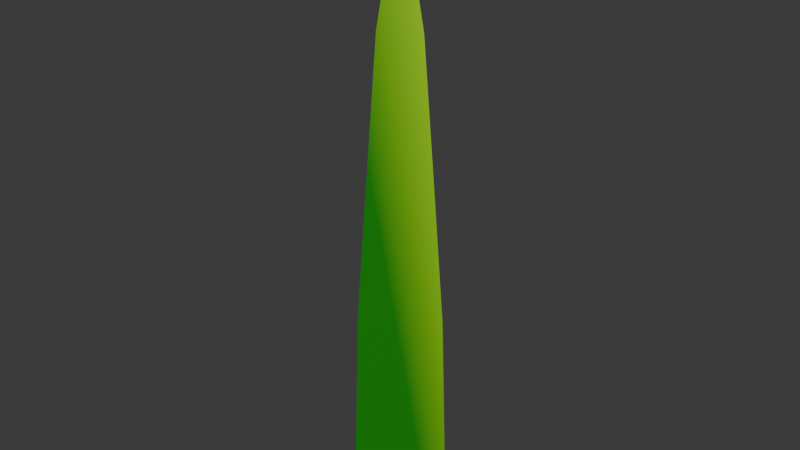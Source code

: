 # Source: Practice1.blend  (saved by Blender 5.0.119; exported with 4.5.12 LTS)
import bpy
from mathutils import Matrix  # noqa: F401  (used for matrix-valued properties, if any)

bpy.ops.wm.read_factory_settings(use_empty=True)
scene = bpy.context.scene
scene.name = 'Scene'

# ---- collections
col_collection = bpy.data.collections.new('Collection'); scene.collection.children.link(col_collection)

# ---- materials (node trees are filled in below, after node groups)
mat_material_001 = bpy.data.materials.new('Material.001')

# ---- material node trees
mat_material_001.use_nodes = True; mat_material_001.node_tree.nodes.clear()
_N = mat_material_001.node_tree.nodes; _L = mat_material_001.node_tree.links
n0 = _N.new('ShaderNodeBsdfPrincipled'); n0.name = 'Principled BSDF'; n0.location = (-262, 102)
n1 = _N.new('ShaderNodeOutputMaterial'); n1.name = 'Material Output'; n1.location = (200, 100)
n2 = _N.new('ShaderNodeValToRGB'); n2.name = 'Color Ramp'; n2.location = (-628, 138)
while len(n2.color_ramp.elements) > 1: n2.color_ramp.elements.remove(n2.color_ramp.elements[-1])
n2.color_ramp.elements[0].position = 0.39; n2.color_ramp.elements[0].color = (0.0, 0.2229, 0.0006332, 1.0)
_e = n2.color_ramp.elements.new(1.0); _e.color = (0.521, 0.97, 0.0007264, 1.0)
n3 = _N.new('ShaderNodeTexGradient'); n3.name = 'Gradient Texture'; n3.location = (-865, 79)
n3.gradient_type = 'DIAGONAL'
_L.new(n0.outputs[0], n1.inputs[0])
_L.new(n2.outputs[0], n0.inputs[0])
_L.new(n3.outputs[1], n2.inputs[0])
n1.is_active_output = True

# ---- world
world_world = bpy.data.worlds.new('World'); scene.world = world_world
world_world.use_nodes = True; world_world.node_tree.nodes.clear()
_N = world_world.node_tree.nodes; _L = world_world.node_tree.links
n0 = _N.new('ShaderNodeOutputWorld'); n0.name = 'World Output'; n0.location = (200, 100)
n1 = _N.new('ShaderNodeBackground'); n1.name = 'Background'; n1.location = (-200, 100)
n1.inputs[0].default_value = (0.05088, 0.05088, 0.05088, 1.0)
_L.new(n1.outputs[0], n0.inputs[0])
n0.is_active_output = True
world_world.color = (0.05088, 0.05088, 0.05088)
world_world.sun_shadow_jitter_overblur = 0.0

# ---- meshes
me_plane_001 = bpy.data.meshes.new('Plane.001')
me_plane_001.from_pydata([(-1.0, 0.0, -4.371e-08), (1.0, 0.0, -4.371e-08), (-0.8655, 4.384, -1.181e-07), (0.8655, 4.384, -1.777e-07), (-2.139e-14, 13.04, -5.264e-07), (0.4328, 10.36, -4.241e-07), (-0.4328, 10.36, -3.943e-07), (0.6491, 7.411, -3.026e-07), (-0.6491, 7.411, -2.579e-07)], [], [(0, 1, 3, 7, 5, 4, 6, 8, 2)])
_uv = me_plane_001.uv_layers.new(name='UVMap')
_uv.uv.foreach_set('vector', [0.5116, 0.5015, 0.4875, 0.498, 0.4887, 0.5496, 0.4912, 0.5878, 0.4939, 0.6269, 0.4996, 0.6645, 0.5053, 0.628, 0.5079, 0.5896, 0.5104, 0.5524])
me_plane_001.materials.append(mat_material_001)
me_plane_001.update()

# ---- objects
ob_plane = bpy.data.objects.new('Plane', me_plane_001)

# ---- transforms, parenting, visibility, modifiers, constraints
ob_plane.location = (0.0, 0.0, 0.0)
ob_plane.rotation_euler = (1.571, 0.0, 0.5236)
ob_plane.scale = (0.03615, 0.03615, 0.03615)

# ---- collection membership
col_collection.objects.link(ob_plane)

# ---- scene / render settings (as saved in the file)
scene.frame_start = 1; scene.frame_end = 250; scene.frame_set(1)
scene.render.engine = 'BLENDER_EEVEE_NEXT'
scene.render.bake_bias = 0.0
scene.render.bake_samples = 0
scene.cycles.sampling_pattern = 'TABULATED_SOBOL'
scene.eevee.use_volume_custom_range = False
bpy.context.view_layer.update()

# ---- added for rendering (the .blend has no active camera and no usable light): camera, sun
cam_auto = bpy.data.cameras.new('AutoCamera')
cam_auto.lens = 50.0
cam_auto.sensor_width = 36.0
cam_auto.clip_end = 1000.0
ob_auto_camera = bpy.data.objects.new('AutoCamera', cam_auto)
scene.collection.objects.link(ob_auto_camera)
ob_auto_camera.location = (0.441284, -0.52954, 0.588746)
ob_auto_camera.rotation_euler = (1.09748, -7.21219e-08, 0.694738)
scene.camera = ob_auto_camera
light_auto_sun = bpy.data.lights.new('AutoSun', 'SUN')
light_auto_sun.energy = 3.0
light_auto_sun.angle = 0.0523599
ob_auto_sun = bpy.data.objects.new('AutoSun', light_auto_sun)
scene.collection.objects.link(ob_auto_sun)
ob_auto_sun.rotation_euler = (0.872665, 0.174533, 0.523599)
bpy.context.view_layer.update()
